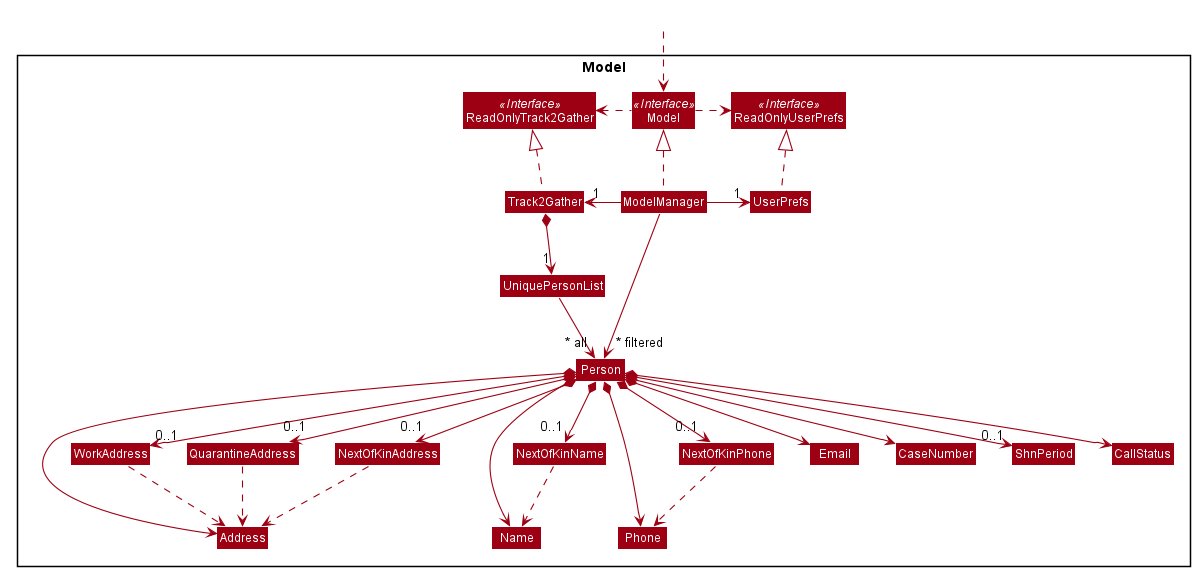

The diagram above was rendered by PlantUML. Its source (embedded in the PNG):
@startuml
!include style.puml
skinparam arrowThickness 1.1
skinparam arrowColor MODEL_COLOR
skinparam classBackgroundColor MODEL_COLOR

Package Model <<Rectangle>>{
Interface ReadOnlyTrack2Gather <<Interface>>
Interface ReadOnlyUserPrefs <<Interface>>
Interface Model <<Interface>>
Class Track2Gather
Class ReadOnlyTrack2Gather
Class Model
Class ModelManager
Class UserPrefs
Class ReadOnlyUserPrefs


Class UniquePersonList
Class Person
Class Name
Class Phone
Class Email
Class CaseNumber
Class Address
Class WorkAddress
Class QuarantineAddress
Class ShnPeriod
Class NextOfKinName
Class NextOfKinPhone
Class NextOfKinAddress
Class CallStatus

}

Class HiddenOutside #FFFFFF
HiddenOutside ..> Model

Track2Gather .up.|> ReadOnlyTrack2Gather

ModelManager .up.|> Model
Model .right.> ReadOnlyUserPrefs
Model .left.> ReadOnlyTrack2Gather
ModelManager -left-> "1" Track2Gather
ModelManager -right-> "1" UserPrefs
UserPrefs .up.|> ReadOnlyUserPrefs

Track2Gather *--> "1" UniquePersonList
UniquePersonList --> "~* all" Person
Person *--> Name
Person *--> Phone
Person *--> Email
Person *--> CaseNumber
Person *--> Address
Person *--> "0..1" WorkAddress
Person *--> "0..1" QuarantineAddress
Person *--> "0..1" ShnPeriod
Person *--> "0..1" NextOfKinName
Person *--> "0..1" NextOfKinPhone
Person *--> "0..1" NextOfKinAddress
Person *--> CallStatus

Address -[hidden]right-> Name
Name -[hidden]right-> Phone

WorkAddress -[hidden]right-> QuarantineAddress
QuarantineAddress -[hidden]right-> NextOfKinAddress
NextOfKinAddress -[hidden]right-> NextOfKinName
NextOfKinName -[hidden]right-> NextOfKinPhone
NextOfKinPhone -[hidden]right-> Email
Email -[hidden]right-> CaseNumber
CaseNumber -[hidden]right-> ShnPeriod
ShnPeriod -[hidden]right-> CallStatus

WorkAddress ..> Address
QuarantineAddress ..> Address
NextOfKinName ..> Name
NextOfKinPhone ..> Phone
NextOfKinAddress ..> Address

ModelManager -->"~* filtered" Person
@enduml